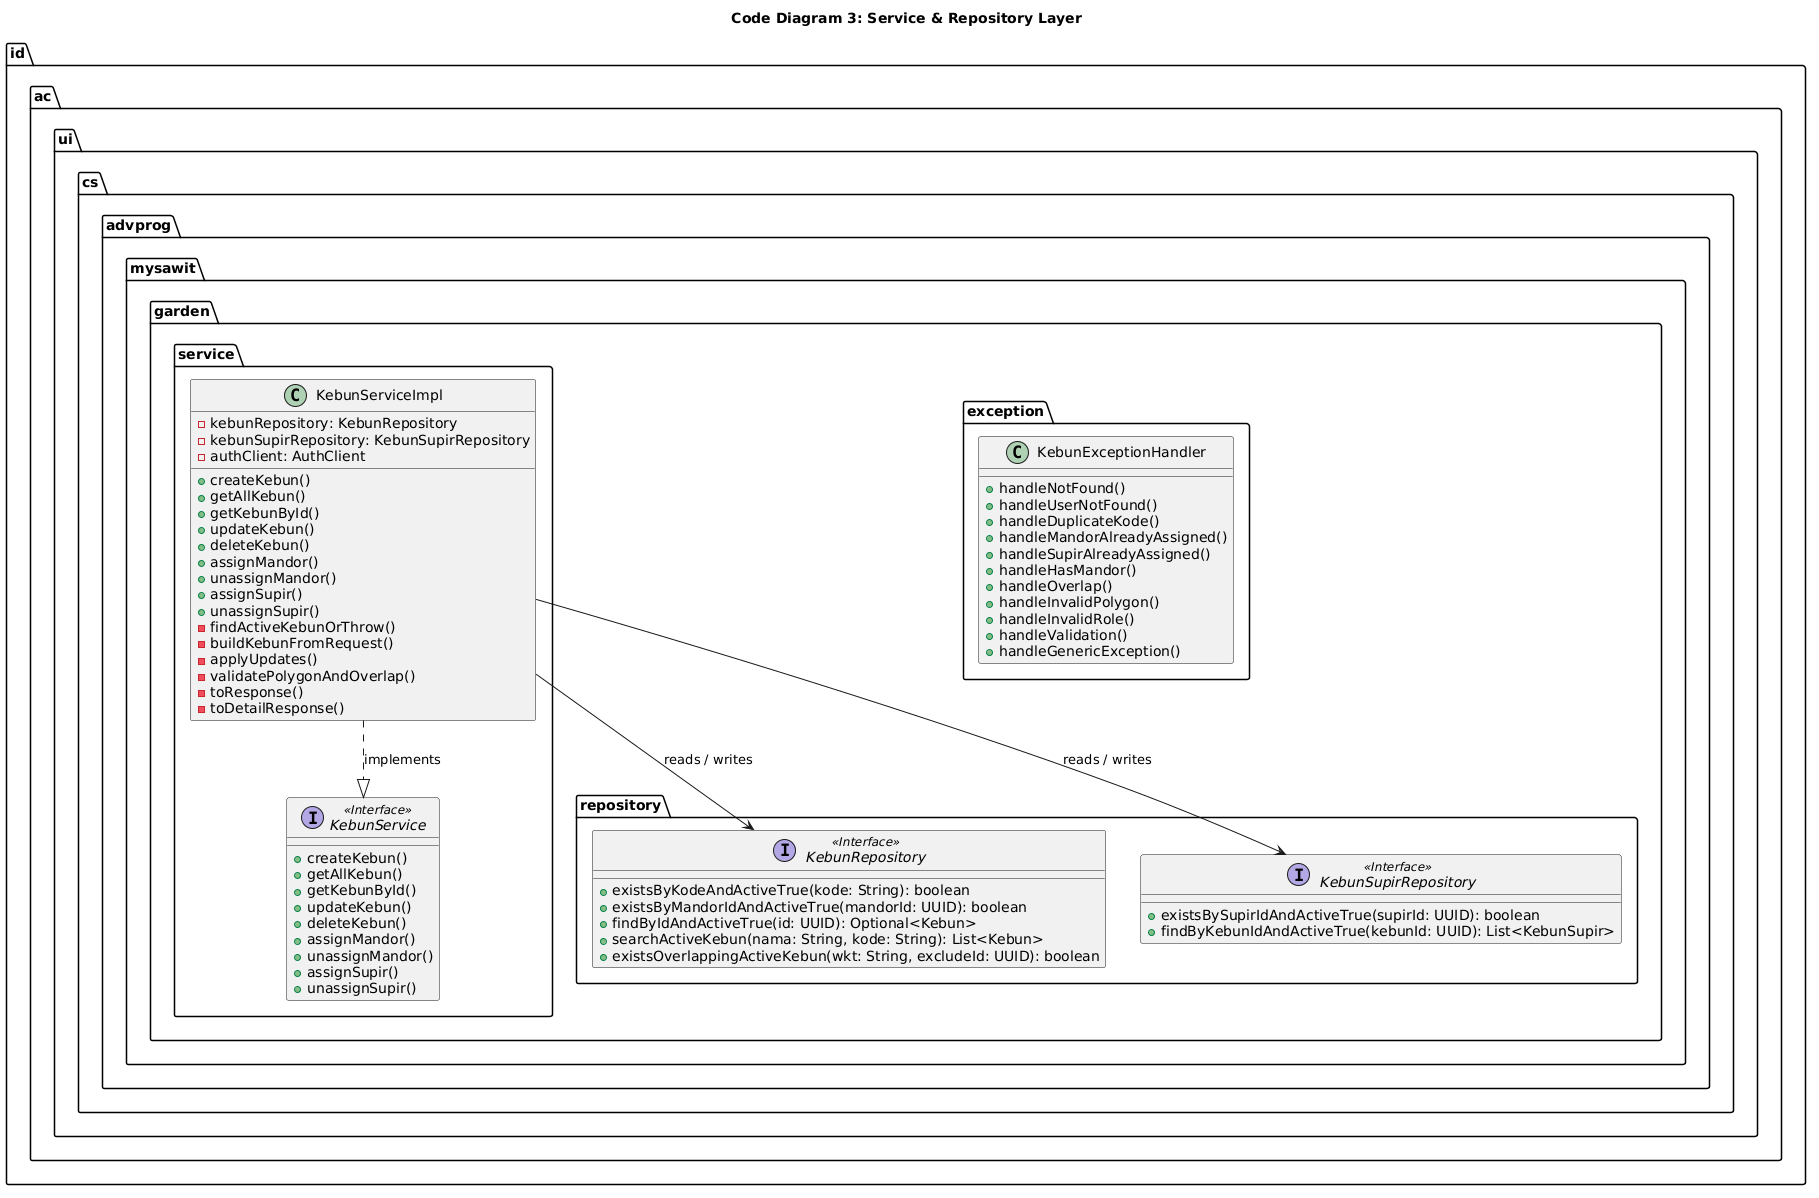

The diagram above was rendered by PlantUML. Its source (embedded in the PNG):
@startuml
title Code Diagram 3: Service & Repository Layer

namespace id.ac.ui.cs.advprog.mysawit.garden {

  namespace service {
    interface KebunService <<Interface>> {
      +createKebun()
      +getAllKebun()
      +getKebunById()
      +updateKebun()
      +deleteKebun()
      +assignMandor()
      +unassignMandor()
      +assignSupir()
      +unassignSupir()
    }

    class KebunServiceImpl {
      -kebunRepository: KebunRepository
      -kebunSupirRepository: KebunSupirRepository
      -authClient: AuthClient
      +createKebun()
      +getAllKebun()
      +getKebunById()
      +updateKebun()
      +deleteKebun()
      +assignMandor()
      +unassignMandor()
      +assignSupir()
      +unassignSupir()
      -findActiveKebunOrThrow()
      -buildKebunFromRequest()
      -applyUpdates()
      -validatePolygonAndOverlap()
      -toResponse()
      -toDetailResponse()
    }
  }

  namespace repository {
    interface KebunRepository <<Interface>> {
      +existsByKodeAndActiveTrue(kode: String): boolean
      +existsByMandorIdAndActiveTrue(mandorId: UUID): boolean
      +findByIdAndActiveTrue(id: UUID): Optional<Kebun>
      +searchActiveKebun(nama: String, kode: String): List<Kebun>
      +existsOverlappingActiveKebun(wkt: String, excludeId: UUID): boolean
    }

    interface KebunSupirRepository <<Interface>> {
      +existsBySupirIdAndActiveTrue(supirId: UUID): boolean
      +findByKebunIdAndActiveTrue(kebunId: UUID): List<KebunSupir>
    }
  }

  namespace exception {
    class KebunExceptionHandler {
      +handleNotFound()
      +handleUserNotFound()
      +handleDuplicateKode()
      +handleMandorAlreadyAssigned()
      +handleSupirAlreadyAssigned()
      +handleHasMandor()
      +handleOverlap()
      +handleInvalidPolygon()
      +handleInvalidRole()
      +handleValidation()
      +handleGenericException()
    }
  }
}

id.ac.ui.cs.advprog.mysawit.garden.service.KebunServiceImpl ..|> id.ac.ui.cs.advprog.mysawit.garden.service.KebunService : "implements"
id.ac.ui.cs.advprog.mysawit.garden.service.KebunServiceImpl --> id.ac.ui.cs.advprog.mysawit.garden.repository.KebunRepository : "reads / writes"
id.ac.ui.cs.advprog.mysawit.garden.service.KebunServiceImpl --> id.ac.ui.cs.advprog.mysawit.garden.repository.KebunSupirRepository : "reads / writes"
@enduml